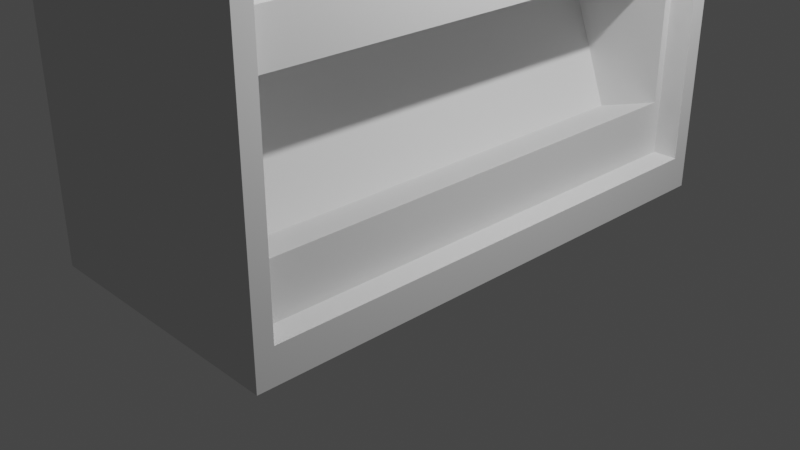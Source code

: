 # Source: vending_machine_2.blend  (saved by Blender 2.80.55; exported with 4.5.12 LTS)
import bpy
from mathutils import Matrix  # noqa: F401  (used for matrix-valued properties, if any)

bpy.ops.wm.read_factory_settings(use_empty=True)
scene = bpy.context.scene
scene.name = 'Scene'

# ---- collections
col_collection = bpy.data.collections.new('Collection'); scene.collection.children.link(col_collection)

# ---- world
world_world = bpy.data.worlds.new('World'); scene.world = world_world
world_world.use_nodes = True; world_world.node_tree.nodes.clear()
_N = world_world.node_tree.nodes; _L = world_world.node_tree.links
n0 = _N.new('ShaderNodeOutputWorld'); n0.name = 'World Output'; n0.location = (300, 300)
n1 = _N.new('ShaderNodeBackground'); n1.name = 'Background'; n1.location = (10, 300)
n1.inputs[0].default_value = (0.05088, 0.05088, 0.05088, 1.0)
_L.new(n1.outputs[0], n0.inputs[0])
n0.is_active_output = True
world_world.color = (0.05088, 0.05088, 0.05088)
world_world.use_sun_shadow = False
world_world.sun_shadow_jitter_overblur = 0.0

# ---- cameras
cam_camera = bpy.data.cameras.new('Camera')
cam_camera.clip_end = 100.0
cam_camera.ortho_scale = 7.314
cam_camera.dof.focus_distance = 0.0
cam_camera.dof.aperture_fstop = 128.0

# ---- lights
light_light = bpy.data.lights.new('Light', 'POINT')
light_light.transmission_factor = 0.0
light_light.cutoff_distance = 30.0
light_light.energy = 1000.0
light_light.shadow_buffer_clip_start = 1.001
light_light.shadow_soft_size = 0.1
light_light.shadow_maximum_resolution = 0.006
light_light.use_absolute_resolution = True

# ---- meshes
me_cube_001 = bpy.data.meshes.new('Cube.001')
me_cube_001.from_pydata([(-1.006, -0.9403, -0.9958), (-1.006, -0.9403, 1.031), (-1.006, 0.9435, -0.9958), (-1.006, 0.9435, 1.031), (0.9943, -0.8775, -0.928), (0.9943, -0.8775, 0.9632), (0.9943, 0.8807, -0.928), (0.9943, 0.8807, 0.9632), (-1.006, 0.3621, -0.9958), (-1.006, 0.3621, 1.031), (0.9943, 0.3621, -0.928), (0.9943, 0.3621, 0.9632), (-1.006, -0.9403, 0.01761), (-1.006, 0.9435, 0.01761), (0.9943, 0.8807, 0.01761), (0.9943, -0.8775, 0.01761), (-1.006, 0.3621, 0.01761), (-1.006, 0.9435, -0.8541), (0.9943, 0.8807, -0.8541), (0.9943, -0.8775, -0.8541), (-1.006, 0.3621, -0.8541), (-1.006, -0.9403, -0.8541), (-1.006, -0.9403, 0.3547), (-1.006, 0.9435, 0.3547), (0.9943, 0.8807, 0.3547), (0.9943, -0.8775, 0.3547), (-1.006, 0.3621, 0.3547), (-1.006, -0.9403, -0.5169), (-1.006, 0.9435, -0.5169), (0.9943, 0.8807, -0.5169), (0.9943, -0.8775, -0.5169), (-1.006, 0.3621, -0.5169), (0.9943, 0.9435, -0.8541), (0.9943, 0.9435, -0.9958), (0.9943, 0.3621, -0.9958), (0.9943, 0.3621, 1.031), (0.9943, -0.9403, 1.031), (0.9943, -0.9403, -0.8541), (0.9943, -0.9403, -0.9958), (0.9943, 0.9435, 1.031), (0.9943, 0.9435, 0.3547), (0.9943, 0.9435, 0.01761), (0.9943, -0.9403, 0.3547), (0.9943, -0.9403, 0.01761), (0.9943, 0.9435, -0.5169), (0.9943, -0.9403, -0.5169), (0.8113, 0.3621, -0.8207), (0.8113, 0.3621, -0.928), (0.8113, 0.3884, 0.3264), (0.8113, 0.3884, 0.04597), (0.8113, 0.8544, 0.04597), (0.8113, -0.8172, 0.01761), (0.8113, 0.3018, -0.4565), (0.8113, -0.8465, -0.8207), (0.8113, 0.8497, -0.8207), (0.8113, 0.3018, 0.9029), (0.8113, 0.8544, 0.3264), (0.8113, -0.8172, 0.3547), (0.8113, -0.8465, -0.5503), (0.8113, 0.8497, -0.5503), (0.8113, 0.8807, -0.928), (0.8113, -0.8172, 0.9029), (0.8113, -0.8775, -0.928), (0.8113, 0.8807, 0.9632), (0.8113, 0.3621, -0.8541), (0.8113, -0.8775, -0.8541), (0.8113, 0.8807, -0.8541), (0.8113, 0.3621, -0.5503), (0.8113, -0.8172, -0.4565), (0.8113, 0.8807, -0.5169), (-0.01558, 0.3621, -0.6071), (0.3445, 0.3621, -0.8602), (0.3445, -0.8465, -0.8602), (0.3445, 0.8497, -0.8602), (-0.01558, -0.8465, -0.6071), (-0.01558, 0.8497, -0.6071), (0.8113, 0.3018, 0.3547), (0.8113, 0.3018, 0.01761), (0.8113, 0.8807, 0.01761), (0.8113, 0.8807, 0.3547), (0.7392, 0.4207, 0.2915), (0.7392, 0.4207, 0.08082), (0.7392, 0.8221, 0.08082), (0.7392, 0.8221, 0.2915), (0.7392, 0.3884, 0.3264), (0.7392, 0.3884, 0.04597), (0.7392, 0.8544, 0.04597), (0.7392, 0.8544, 0.3264), (0.6809, 0.4207, 0.2915), (0.6809, 0.4207, 0.08082), (0.6809, 0.8221, 0.08082), (0.6809, 0.8221, 0.2915), (0.8113, 0.3621, 0.3547), (0.8113, 0.3621, 0.01761), (0.8113, 0.3621, 0.9632), (0.8113, 0.3621, -0.5169), (0.8113, -0.8775, -0.5169), (0.8113, -0.8775, 0.9632), (0.8113, -0.8775, 0.3547), (0.8113, -0.8775, 0.01761), (0.6719, 0.3018, 0.01761), (0.6719, -0.8172, 0.01761), (0.6719, 0.3018, 0.3547), (0.6719, -0.8172, 0.3547), (0.6719, 0.3018, 0.9029), (0.6719, 0.3018, -0.4565), (0.6719, -0.8172, -0.4565), (0.6719, -0.8172, 0.9029), (0.8113, 0.8245, -0.4584), (0.8113, 0.8245, -0.2561), (0.8113, 0.4182, -0.2561), (0.8113, 0.4182, -0.4584), (0.8113, 0.8245, -0.2561), (0.8113, 0.8245, -0.4584), (0.8113, 0.4182, -0.4584), (0.8113, 0.4182, -0.2561), (0.1987, 0.8245, -0.3019), (0.5225, 0.8245, -0.4853), (0.5225, 0.4182, -0.4853), (0.1987, 0.4182, -0.3019)], [], [(26, 9, 3, 23), (23, 3, 39, 40), (24, 7, 63, 79), (42, 36, 1, 22), (8, 34, 38, 0), (35, 9, 1, 36), (39, 3, 9, 35), (2, 33, 34, 8), (11, 5, 97, 94), (22, 1, 9, 26), (27, 12, 16, 31), (30, 19, 65, 96), (45, 43, 12, 27), (10, 6, 60, 47), (28, 13, 41, 44), (31, 16, 13, 28), (8, 20, 17, 2), (2, 17, 32, 33), (18, 29, 69, 66), (38, 37, 21, 0), (6, 18, 66, 60), (0, 21, 20, 8), (12, 22, 26, 16), (25, 15, 99, 98), (43, 42, 22, 12), (14, 24, 79, 78), (13, 23, 40, 41), (16, 26, 23, 13), (20, 31, 28, 17), (17, 28, 44, 32), (15, 30, 96, 99), (37, 45, 27, 21), (7, 11, 94, 63), (21, 27, 31, 20), (18, 6, 33, 32), (6, 10, 34, 33), (5, 11, 35, 36), (4, 19, 37, 38), (10, 4, 38, 34), (11, 7, 39, 35), (24, 14, 41, 40), (15, 25, 42, 43), (29, 18, 32, 44), (19, 30, 45, 37), (7, 24, 40, 39), (25, 5, 36, 42), (14, 29, 44, 41), (30, 15, 43, 45), (61, 57, 103, 107), (79, 63, 94, 92), (110, 111, 114, 115), (76, 55, 104, 102), (47, 64, 65, 62), (60, 66, 64, 47), (50, 56, 87, 86), (68, 52, 105, 106), (59, 67, 70, 75), (58, 53, 72, 74), (19, 4, 62, 65), (5, 25, 98, 97), (4, 10, 47, 62), (29, 14, 78, 69), (46, 53, 65, 64), (54, 46, 64, 66), (58, 67, 95, 96), (67, 59, 69, 95), (59, 54, 66, 69), (53, 58, 96, 65), (71, 70, 74, 72), (73, 75, 70, 71), (46, 54, 73, 71), (54, 59, 75, 73), (67, 58, 74, 70), (53, 46, 71, 72), (49, 48, 92, 93), (50, 49, 93, 78), (48, 56, 79, 92), (56, 50, 78, 79), (82, 83, 91, 90), (49, 50, 86, 85), (56, 48, 84, 87), (48, 49, 85, 84), (81, 80, 84, 85), (82, 81, 85, 86), (80, 83, 87, 84), (83, 82, 86, 87), (90, 91, 88, 89), (81, 82, 90, 89), (83, 80, 88, 91), (80, 81, 89, 88), (76, 77, 93, 92), (55, 76, 92, 94), (77, 52, 95, 93), (52, 68, 96, 95), (61, 55, 94, 97), (51, 57, 98, 99), (57, 61, 97, 98), (68, 51, 99, 96), (102, 104, 107, 103), (105, 100, 101, 106), (100, 102, 103, 101), (55, 61, 107, 104), (52, 77, 100, 105), (77, 76, 102, 100), (51, 68, 106, 101), (57, 51, 101, 103), (69, 78, 109, 108), (78, 93, 110, 109), (93, 95, 111, 110), (95, 69, 108, 111), (112, 115, 119, 116), (111, 108, 113, 114), (109, 110, 115, 112), (108, 109, 112, 113), (117, 116, 119, 118), (113, 112, 116, 117), (115, 114, 118, 119), (114, 113, 117, 118)])
_uv = me_cube_001.uv_layers.new(name='UVMap')
_uv.uv.foreach_set('vector', [0.5416, 0.1728, 0.625, 0.1728, 0.625, 0.25, 0.5416, 0.25, 0.5416, 0.25, 0.625, 0.25, 0.625, 0.5, 0.5416, 0.5, 0.5416, 0.5083, 0.6166, 0.5083, 0.6166, 0.5083, 0.5416, 0.5083, 0.5416, 0.75, 0.625, 0.75, 0.625, 1.0, 0.5416, 1.0, 0.125, 0.5772, 0.375, 0.5772, 0.375, 0.75, 0.125, 0.75, 0.625, 0.5772, 0.875, 0.5772, 0.875, 0.75, 0.625, 0.75, 0.625, 0.5, 0.875, 0.5, 0.875, 0.5772, 0.625, 0.5772, 0.125, 0.5, 0.375, 0.5, 0.375, 0.5772, 0.125, 0.5772, 0.6166, 0.5772, 0.6166, 0.7417, 0.6166, 0.7417, 0.6166, 0.5772, 0.5416, 0.0, 0.625, 0.0, 0.625, 0.1728, 0.5416, 0.1728, 0.4341, 0.0, 0.5, 0.0, 0.5, 0.1728, 0.4341, 0.1728, 0.4341, 0.7417, 0.3925, 0.7417, 0.3925, 0.7417, 0.4341, 0.7417, 0.4341, 0.75, 0.5, 0.75, 0.5, 1.0, 0.4341, 1.0, 0.3834, 0.5772, 0.3834, 0.5083, 0.3834, 0.5083, 0.3834, 0.5772, 0.4341, 0.25, 0.5, 0.25, 0.5, 0.5, 0.4341, 0.5, 0.4341, 0.1728, 0.5, 0.1728, 0.5, 0.25, 0.4341, 0.25, 0.375, 0.1728, 0.3925, 0.1728, 0.3925, 0.25, 0.375, 0.25, 0.375, 0.25, 0.3925, 0.25, 0.3925, 0.5, 0.375, 0.5, 0.3925, 0.5083, 0.4341, 0.5083, 0.4341, 0.5083, 0.3925, 0.5083, 0.375, 0.75, 0.3925, 0.75, 0.3925, 1.0, 0.375, 1.0, 0.3834, 0.5083, 0.3925, 0.5083, 0.3925, 0.5083, 0.3834, 0.5083, 0.375, 0.0, 0.3925, 0.0, 0.3925, 0.1728, 0.375, 0.1728, 0.5, 0.0, 0.5416, 0.0, 0.5416, 0.1728, 0.5, 0.1728, 0.5416, 0.7417, 0.5, 0.7417, 0.5, 0.7417, 0.5416, 0.7417, 0.5, 0.75, 0.5416, 0.75, 0.5416, 1.0, 0.5, 1.0, 0.5, 0.5083, 0.5416, 0.5083, 0.5416, 0.5083, 0.5, 0.5083, 0.5, 0.25, 0.5416, 0.25, 0.5416, 0.5, 0.5, 0.5, 0.5, 0.1728, 0.5416, 0.1728, 0.5416, 0.25, 0.5, 0.25, 0.3925, 0.1728, 0.4341, 0.1728, 0.4341, 0.25, 0.3925, 0.25, 0.3925, 0.25, 0.4341, 0.25, 0.4341, 0.5, 0.3925, 0.5, 0.5, 0.7417, 0.4341, 0.7417, 0.4341, 0.7417, 0.5, 0.7417, 0.3925, 0.75, 0.4341, 0.75, 0.4341, 1.0, 0.3925, 1.0, 0.6166, 0.5083, 0.6166, 0.5772, 0.6166, 0.5772, 0.6166, 0.5083, 0.3925, 0.0, 0.4341, 0.0, 0.4341, 0.1728, 0.3925, 0.1728, 0.3925, 0.5083, 0.3834, 0.5083, 0.375, 0.5, 0.3925, 0.5, 0.3834, 0.5083, 0.3834, 0.5772, 0.375, 0.5772, 0.375, 0.5, 0.6166, 0.7417, 0.6166, 0.5772, 0.625, 0.5772, 0.625, 0.75, 0.3834, 0.7417, 0.3925, 0.7417, 0.3925, 0.75, 0.375, 0.75, 0.3834, 0.5772, 0.3834, 0.7417, 0.375, 0.75, 0.375, 0.5772, 0.6166, 0.5772, 0.6166, 0.5083, 0.625, 0.5, 0.625, 0.5772, 0.5416, 0.5083, 0.5, 0.5083, 0.5, 0.5, 0.5416, 0.5, 0.5, 0.7417, 0.5416, 0.7417, 0.5416, 0.75, 0.5, 0.75, 0.4341, 0.5083, 0.3925, 0.5083, 0.3925, 0.5, 0.4341, 0.5, 0.3925, 0.7417, 0.4341, 0.7417, 0.4341, 0.75, 0.3925, 0.75, 0.6166, 0.5083, 0.5416, 0.5083, 0.5416, 0.5, 0.625, 0.5, 0.5416, 0.7417, 0.6166, 0.7417, 0.625, 0.75, 0.5416, 0.75, 0.5, 0.5083, 0.4341, 0.5083, 0.4341, 0.5, 0.5, 0.5, 0.4341, 0.7417, 0.5, 0.7417, 0.5, 0.75, 0.4341, 0.75, 0.6092, 0.7337, 0.5416, 0.7337, 0.5416, 0.7337, 0.6092, 0.7337, 0.5416, 0.5083, 0.6166, 0.5083, 0.6166, 0.5772, 0.5416, 0.5772, 0.4931, 0.5697, 0.441, 0.5697, 0.441, 0.5697, 0.4931, 0.5697, 0.5416, 0.5852, 0.6092, 0.5852, 0.6092, 0.5852, 0.5416, 0.5852, 0.3834, 0.5772, 0.3925, 0.5772, 0.3925, 0.7417, 0.3834, 0.7417, 0.3834, 0.5083, 0.3925, 0.5083, 0.3925, 0.5772, 0.3834, 0.5772, 0.5035, 0.5118, 0.5381, 0.5118, 0.5381, 0.5118, 0.5035, 0.5118, 0.4415, 0.7337, 0.4415, 0.5852, 0.4415, 0.5852, 0.4415, 0.7337, 0.4299, 0.5125, 0.4299, 0.5772, 0.4299, 0.5772, 0.4299, 0.5125, 0.4299, 0.7375, 0.3966, 0.7375, 0.3966, 0.7375, 0.4299, 0.7375, 0.3925, 0.7417, 0.3834, 0.7417, 0.3834, 0.7417, 0.3925, 0.7417, 0.6166, 0.7417, 0.5416, 0.7417, 0.5416, 0.7417, 0.6166, 0.7417, 0.3834, 0.7417, 0.3834, 0.5772, 0.3834, 0.5772, 0.3834, 0.7417, 0.4341, 0.5083, 0.5, 0.5083, 0.5, 0.5083, 0.4341, 0.5083, 0.3966, 0.5772, 0.3966, 0.7375, 0.3925, 0.7417, 0.3925, 0.5772, 0.3966, 0.5125, 0.3966, 0.5772, 0.3925, 0.5772, 0.3925, 0.5083, 0.4299, 0.7375, 0.4299, 0.5772, 0.4341, 0.5772, 0.4341, 0.7417, 0.4299, 0.5772, 0.4299, 0.5125, 0.4341, 0.5083, 0.4341, 0.5772, 0.4299, 0.5125, 0.3966, 0.5125, 0.3925, 0.5083, 0.4341, 0.5083, 0.3966, 0.7375, 0.4299, 0.7375, 0.4341, 0.7417, 0.3925, 0.7417, 0.3966, 0.5772, 0.4299, 0.5772, 0.4299, 0.7375, 0.3966, 0.7375, 0.3966, 0.5125, 0.4299, 0.5125, 0.4299, 0.5772, 0.3966, 0.5772, 0.3966, 0.5772, 0.3966, 0.5125, 0.3966, 0.5125, 0.3966, 0.5772, 0.3966, 0.5125, 0.4299, 0.5125, 0.4299, 0.5125, 0.3966, 0.5125, 0.4299, 0.5772, 0.4299, 0.7375, 0.4299, 0.7375, 0.4299, 0.5772, 0.3966, 0.7375, 0.3966, 0.5772, 0.3966, 0.5772, 0.3966, 0.7375, 0.5035, 0.5737, 0.5381, 0.5737, 0.5416, 0.5772, 0.5, 0.5772, 0.5035, 0.5118, 0.5035, 0.5737, 0.5, 0.5772, 0.5, 0.5083, 0.5381, 0.5737, 0.5381, 0.5118, 0.5416, 0.5083, 0.5416, 0.5772, 0.5381, 0.5118, 0.5035, 0.5118, 0.5, 0.5083, 0.5416, 0.5083, 0.5078, 0.5161, 0.5338, 0.5161, 0.5338, 0.5161, 0.5078, 0.5161, 0.5035, 0.5737, 0.5035, 0.5118, 0.5035, 0.5118, 0.5035, 0.5737, 0.5381, 0.5118, 0.5381, 0.5737, 0.5381, 0.5737, 0.5381, 0.5118, 0.5381, 0.5737, 0.5035, 0.5737, 0.5035, 0.5737, 0.5381, 0.5737, 0.5078, 0.5694, 0.5338, 0.5694, 0.5381, 0.5737, 0.5035, 0.5737, 0.5078, 0.5161, 0.5078, 0.5694, 0.5035, 0.5737, 0.5035, 0.5118, 0.5338, 0.5694, 0.5338, 0.5161, 0.5381, 0.5118, 0.5381, 0.5737, 0.5338, 0.5161, 0.5078, 0.5161, 0.5035, 0.5118, 0.5381, 0.5118, 0.5078, 0.5161, 0.5338, 0.5161, 0.5338, 0.5694, 0.5078, 0.5694, 0.5078, 0.5694, 0.5078, 0.5161, 0.5078, 0.5161, 0.5078, 0.5694, 0.5338, 0.5161, 0.5338, 0.5694, 0.5338, 0.5694, 0.5338, 0.5161, 0.5338, 0.5694, 0.5078, 0.5694, 0.5078, 0.5694, 0.5338, 0.5694, 0.5416, 0.5852, 0.5, 0.5852, 0.5, 0.5772, 0.5416, 0.5772, 0.6092, 0.5852, 0.5416, 0.5852, 0.5416, 0.5772, 0.6166, 0.5772, 0.5, 0.5852, 0.4415, 0.5852, 0.4341, 0.5772, 0.5, 0.5772, 0.4415, 0.5852, 0.4415, 0.7337, 0.4341, 0.7417, 0.4341, 0.5772, 0.6092, 0.7337, 0.6092, 0.5852, 0.6166, 0.5772, 0.6166, 0.7417, 0.5, 0.7337, 0.5416, 0.7337, 0.5416, 0.7417, 0.5, 0.7417, 0.5416, 0.7337, 0.6092, 0.7337, 0.6166, 0.7417, 0.5416, 0.7417, 0.4415, 0.7337, 0.5, 0.7337, 0.5, 0.7417, 0.4341, 0.7417, 0.5416, 0.5852, 0.6092, 0.5852, 0.6092, 0.7337, 0.5416, 0.7337, 0.4415, 0.5852, 0.5, 0.5852, 0.5, 0.7337, 0.4415, 0.7337, 0.5, 0.5852, 0.5416, 0.5852, 0.5416, 0.7337, 0.5, 0.7337, 0.6092, 0.5852, 0.6092, 0.7337, 0.6092, 0.7337, 0.6092, 0.5852, 0.4415, 0.5852, 0.5, 0.5852, 0.5, 0.5852, 0.4415, 0.5852, 0.5, 0.5852, 0.5416, 0.5852, 0.5416, 0.5852, 0.5, 0.5852, 0.5, 0.7337, 0.4415, 0.7337, 0.4415, 0.7337, 0.5, 0.7337, 0.5416, 0.7337, 0.5, 0.7337, 0.5, 0.7337, 0.5416, 0.7337, 0.4341, 0.5083, 0.5, 0.5083, 0.4931, 0.5158, 0.441, 0.5158, 0.5, 0.5083, 0.5, 0.5772, 0.4931, 0.5697, 0.4931, 0.5158, 0.5, 0.5772, 0.4341, 0.5772, 0.441, 0.5697, 0.4931, 0.5697, 0.4341, 0.5772, 0.4341, 0.5083, 0.441, 0.5158, 0.441, 0.5697, 0.4931, 0.5158, 0.4931, 0.5697, 0.4931, 0.5697, 0.4931, 0.5158, 0.441, 0.5697, 0.441, 0.5158, 0.441, 0.5158, 0.441, 0.5697, 0.4931, 0.5158, 0.4931, 0.5697, 0.4931, 0.5697, 0.4931, 0.5158, 0.441, 0.5158, 0.4931, 0.5158, 0.4931, 0.5158, 0.441, 0.5158, 0.441, 0.5158, 0.4931, 0.5158, 0.4931, 0.5697, 0.441, 0.5697, 0.441, 0.5158, 0.4931, 0.5158, 0.4931, 0.5158, 0.441, 0.5158, 0.4931, 0.5697, 0.441, 0.5697, 0.441, 0.5697, 0.4931, 0.5697, 0.441, 0.5697, 0.441, 0.5158, 0.441, 0.5158, 0.441, 0.5697])
me_cube_001.use_remesh_preserve_volume = False
me_cube_001.use_remesh_preserve_attributes = False
me_cube_001.use_mirror_vertex_groups = False
me_cube_001.update()
me_plane = bpy.data.meshes.new('Plane')
me_plane.from_pydata([(-0.376, 0.1954, 0.1241), (-0.806, 0.1954, 0.1241), (0.4841, 0.1954, 0.1241), (0.05403, -0.9736, 0.1241), (-1.115, -0.2346, 0.1241), (0.4841, -0.2346, 0.1241), (-0.376, -0.9736, 0.1241), (-1.115, -0.1136, 0.1241), (-1.115, 0.1954, 0.1241), (0.4841, -0.9736, 0.1241), (0.1751, -0.9736, 0.1241), (-1.115, -0.9736, 0.1241), (-1.115, -0.6647, 0.1241), (-0.6849, -0.5436, 0.005153), (-0.376, -0.5436, 0.005153), (-0.376, -0.2346, 0.005153), (-0.6849, -0.2346, 0.005153), (0.1751, -0.5436, 0.005153), (0.4841, -0.5436, 0.005153), (0.4841, -0.2346, 0.005153), (0.1751, -0.2346, 0.005153), (-0.2549, -0.5436, 0.005153), (0.05403, -0.5436, 0.005153), (0.05403, -0.2346, 0.005153), (-0.2549, -0.2346, 0.005153), (-0.2549, -0.9736, 0.005153), (0.05403, -0.9736, 0.005153), (0.05403, -0.6647, 0.005153), (-0.2549, -0.6647, 0.005153), (0.1751, -0.9736, 0.005153), (0.4841, -0.9736, 0.005153), (0.4841, -0.6647, 0.005153), (0.1751, -0.6647, 0.005153), (-1.115, -0.5436, 0.005153), (-0.806, -0.5436, 0.005153), (-0.806, -0.2346, 0.005153), (-1.115, -0.2346, 0.005153), (-1.115, -0.9736, 0.005153), (-0.806, -0.9736, 0.005153), (-0.806, -0.6647, 0.005153), (-1.115, -0.6647, 0.005153), (-0.6849, -0.9736, 0.005153), (-0.376, -0.9736, 0.005153), (-0.376, -0.6647, 0.005153), (-0.6849, -0.6647, 0.005153), (-1.115, -0.1136, 0.005153), (-0.806, -0.1136, 0.005153), (-0.806, 0.1954, 0.005153), (-1.115, 0.1954, 0.005153), (-0.6849, -0.1136, 0.005153), (-0.376, -0.1136, 0.005153), (-0.376, 0.1954, 0.005153), (-0.6849, 0.1954, 0.005153), (-0.2549, -0.1136, 0.005153), (0.05403, -0.1136, 0.005153), (0.05403, 0.1954, 0.005153), (-0.2549, 0.1954, 0.005153), (0.1751, -0.1136, 0.005153), (0.4841, -0.1136, 0.005153), (0.4841, 0.1954, 0.005153), (0.1751, 0.1954, 0.005153), (-0.6849, 0.1954, 0.1241), (0.1751, 0.1954, 0.1241), (-0.6849, -0.5436, 0.1241), (0.1751, -0.5436, 0.1241), (0.1751, -0.2346, 0.1241), (-0.2549, -0.2346, 0.1241), (0.05403, -0.2346, 0.1241), (0.05403, -0.6647, 0.1241), (0.1751, -0.6647, 0.1241), (-0.806, -0.5436, 0.1241), (-0.806, -0.6647, 0.1241), (-0.6849, -0.6647, 0.1241), (-0.6849, -0.1136, 0.1241), (-0.2549, -0.1136, 0.1241), (0.1751, -0.1136, 0.1241), (0.4841, -0.1136, 0.1241), (0.05403, -0.1136, 0.1241), (0.05403, 0.1954, 0.1241), (-0.2549, 0.1954, 0.1241), (-0.376, -0.1136, 0.1241), (-0.806, -0.1136, 0.1241), (-0.376, -0.6647, 0.1241), (-0.6849, -0.9736, 0.1241), (-0.806, -0.9736, 0.1241), (-0.806, -0.2346, 0.1241), (-1.115, -0.5436, 0.1241), (0.4841, -0.6647, 0.1241), (-0.2549, -0.6647, 0.1241), (-0.2549, -0.9736, 0.1241), (0.05403, -0.5436, 0.1241), (-0.2549, -0.5436, 0.1241), (0.4841, -0.5436, 0.1241), (-0.376, -0.2346, 0.1241), (-0.6849, -0.2346, 0.1241), (-0.376, -0.5436, 0.1241), (0.1603, 0.4486, -0.7814), (-1.125, 0.4486, -0.7814), (0.1603, 0.8972, -0.7814), (-1.125, 0.8972, -0.7814), (0.1603, 0.4486, 0.1872), (-1.125, 0.4486, 0.1872), (0.1603, 0.8972, 0.1872), (-1.125, 0.8972, 0.1872), (0.07262, 0.8095, 0.1872), (-1.037, 0.8095, 0.1872), (-1.037, 0.5364, 0.1872), (0.07262, 0.5364, 0.1872), (-1.037, 0.8095, 0.1872), (0.07262, 0.8095, 0.1872), (0.07262, 0.5364, 0.1872), (-1.037, 0.5364, 0.1872), (-1.037, 0.8095, 0.01167), (0.07262, 0.8095, 0.01167), (0.07262, 0.5364, 0.01167), (-1.037, 0.5364, 0.01167)], [], [(13, 16, 15, 14), (17, 20, 19, 18), (21, 24, 23, 22), (25, 28, 27, 26), (29, 32, 31, 30), (33, 36, 35, 34), (37, 40, 39, 38), (41, 44, 43, 42), (45, 48, 47, 46), (49, 52, 51, 50), (53, 56, 55, 54), (57, 60, 59, 58), (20, 17, 64, 65), (39, 40, 12, 71), (60, 57, 75, 62), (47, 48, 8, 1), (17, 18, 92, 64), (30, 31, 87, 9), (38, 39, 71, 84), (57, 58, 76, 75), (50, 51, 0, 80), (37, 38, 84, 11), (31, 32, 69, 87), (52, 49, 73, 61), (58, 59, 2, 76), (23, 24, 66, 67), (32, 29, 10, 69), (49, 50, 80, 73), (25, 26, 3, 89), (22, 23, 67, 90), (43, 44, 72, 82), (36, 33, 86, 4), (24, 21, 91, 66), (42, 43, 82, 6), (15, 16, 94, 93), (21, 22, 90, 91), (44, 41, 83, 72), (14, 15, 93, 95), (35, 36, 4, 85), (54, 55, 78, 77), (16, 13, 63, 94), (34, 35, 85, 70), (56, 53, 74, 79), (13, 14, 95, 63), (18, 19, 5, 92), (33, 34, 70, 86), (53, 54, 77, 74), (27, 28, 88, 68), (40, 37, 11, 12), (51, 52, 61, 0), (19, 20, 65, 5), (29, 30, 9, 10), (45, 46, 81, 7), (28, 25, 89, 88), (48, 45, 7, 8), (46, 47, 1, 81), (55, 56, 79, 78), (26, 27, 68, 3), (41, 42, 6, 83), (59, 60, 62, 2), (75, 76, 2, 62), (74, 77, 78, 79), (73, 80, 0, 61), (7, 81, 1, 8), (83, 6, 82, 72), (11, 84, 71, 12), (86, 70, 85, 4), (10, 9, 87, 69), (89, 3, 68, 88), (91, 90, 67, 66), (64, 92, 5, 65), (63, 95, 93, 94), (96, 97, 99, 98), (98, 99, 103, 102), (105, 106, 111, 108), (100, 101, 97, 96), (98, 102, 100, 96), (103, 99, 97, 101), (102, 103, 105, 104), (103, 101, 106, 105), (101, 100, 107, 106), (100, 102, 104, 107), (108, 111, 115, 112), (104, 105, 108, 109), (106, 107, 110, 111), (107, 104, 109, 110), (113, 112, 115, 114), (109, 108, 112, 113), (111, 110, 114, 115), (110, 109, 113, 114)])
_uv = me_plane.uv_layers.new(name='UVMap')
_uv.uv.foreach_set('vector', [0.2852, 0.2852, 0.2852, 0.4648, 0.4648, 0.4648, 0.4648, 0.2852, 0.7852, 0.2852, 0.7852, 0.4648, 0.9648, 0.4648, 0.9648, 0.2852, 0.5352, 0.2852, 0.5352, 0.4648, 0.7148, 0.4648, 0.7148, 0.2852, 0.5352, 0.03519, 0.5352, 0.2148, 0.7148, 0.2148, 0.7148, 0.03519, 0.7852, 0.03519, 0.7852, 0.2148, 0.9648, 0.2148, 0.9648, 0.03519, 0.03519, 0.2852, 0.03519, 0.4648, 0.2148, 0.4648, 0.2148, 0.2852, 0.03519, 0.03519, 0.03519, 0.2148, 0.2148, 0.2148, 0.2148, 0.03519, 0.2852, 0.03519, 0.2852, 0.2148, 0.4648, 0.2148, 0.4648, 0.03519, 0.03519, 0.5352, 0.03519, 0.7148, 0.2148, 0.7148, 0.2148, 0.5352, 0.2852, 0.5352, 0.2852, 0.7148, 0.4648, 0.7148, 0.4648, 0.5352, 0.5352, 0.5352, 0.5352, 0.7148, 0.7148, 0.7148, 0.7148, 0.5352, 0.7852, 0.5352, 0.7852, 0.7148, 0.9648, 0.7148, 0.9648, 0.5352, 0.7852, 0.4648, 0.7852, 0.2852, 0.7852, 0.2852, 0.7852, 0.4648, 0.2148, 0.2148, 0.03519, 0.2148, 0.03519, 0.2148, 0.2148, 0.2148, 0.7852, 0.7148, 0.7852, 0.5352, 0.7852, 0.5352, 0.7852, 0.7148, 0.2148, 0.7148, 0.03519, 0.7148, 0.03519, 0.7148, 0.2148, 0.7148, 0.7852, 0.2852, 0.9648, 0.2852, 0.9648, 0.2852, 0.7852, 0.2852, 0.9648, 0.03519, 0.9648, 0.2148, 0.9648, 0.2148, 0.9648, 0.03519, 0.2148, 0.03519, 0.2148, 0.2148, 0.2148, 0.2148, 0.2148, 0.03519, 0.7852, 0.5352, 0.9648, 0.5352, 0.9648, 0.5352, 0.7852, 0.5352, 0.4648, 0.5352, 0.4648, 0.7148, 0.4648, 0.7148, 0.4648, 0.5352, 0.03519, 0.03519, 0.2148, 0.03519, 0.2148, 0.03519, 0.03519, 0.03519, 0.9648, 0.2148, 0.7852, 0.2148, 0.7852, 0.2148, 0.9648, 0.2148, 0.2852, 0.7148, 0.2852, 0.5352, 0.2852, 0.5352, 0.2852, 0.7148, 0.9648, 0.5352, 0.9648, 0.7148, 0.9648, 0.7148, 0.9648, 0.5352, 0.7148, 0.4648, 0.5352, 0.4648, 0.5352, 0.4648, 0.7148, 0.4648, 0.7852, 0.2148, 0.7852, 0.03519, 0.7852, 0.03519, 0.7852, 0.2148, 0.2852, 0.5352, 0.4648, 0.5352, 0.4648, 0.5352, 0.2852, 0.5352, 0.5352, 0.03519, 0.7148, 0.03519, 0.7148, 0.03519, 0.5352, 0.03519, 0.7148, 0.2852, 0.7148, 0.4648, 0.7148, 0.4648, 0.7148, 0.2852, 0.4648, 0.2148, 0.2852, 0.2148, 0.2852, 0.2148, 0.4648, 0.2148, 0.03519, 0.4648, 0.03519, 0.2852, 0.03519, 0.2852, 0.03519, 0.4648, 0.5352, 0.4648, 0.5352, 0.2852, 0.5352, 0.2852, 0.5352, 0.4648, 0.4648, 0.03519, 0.4648, 0.2148, 0.4648, 0.2148, 0.4648, 0.03519, 0.4648, 0.4648, 0.2852, 0.4648, 0.2852, 0.4648, 0.4648, 0.4648, 0.5352, 0.2852, 0.7148, 0.2852, 0.7148, 0.2852, 0.5352, 0.2852, 0.2852, 0.2148, 0.2852, 0.03519, 0.2852, 0.03519, 0.2852, 0.2148, 0.4648, 0.2852, 0.4648, 0.4648, 0.4648, 0.4648, 0.4648, 0.2852, 0.2148, 0.4648, 0.03519, 0.4648, 0.03519, 0.4648, 0.2148, 0.4648, 0.7148, 0.5352, 0.7148, 0.7148, 0.7148, 0.7148, 0.7148, 0.5352, 0.2852, 0.4648, 0.2852, 0.2852, 0.2852, 0.2852, 0.2852, 0.4648, 0.2148, 0.2852, 0.2148, 0.4648, 0.2148, 0.4648, 0.2148, 0.2852, 0.5352, 0.7148, 0.5352, 0.5352, 0.5352, 0.5352, 0.5352, 0.7148, 0.2852, 0.2852, 0.4648, 0.2852, 0.4648, 0.2852, 0.2852, 0.2852, 0.9648, 0.2852, 0.9648, 0.4648, 0.9648, 0.4648, 0.9648, 0.2852, 0.03519, 0.2852, 0.2148, 0.2852, 0.2148, 0.2852, 0.03519, 0.2852, 0.5352, 0.5352, 0.7148, 0.5352, 0.7148, 0.5352, 0.5352, 0.5352, 0.7148, 0.2148, 0.5352, 0.2148, 0.5352, 0.2148, 0.7148, 0.2148, 0.03519, 0.2148, 0.03519, 0.03519, 0.03519, 0.03519, 0.03519, 0.2148, 0.4648, 0.7148, 0.2852, 0.7148, 0.2852, 0.7148, 0.4648, 0.7148, 0.9648, 0.4648, 0.7852, 0.4648, 0.7852, 0.4648, 0.9648, 0.4648, 0.7852, 0.03519, 0.9648, 0.03519, 0.9648, 0.03519, 0.7852, 0.03519, 0.03519, 0.5352, 0.2148, 0.5352, 0.2148, 0.5352, 0.03519, 0.5352, 0.5352, 0.2148, 0.5352, 0.03519, 0.5352, 0.03519, 0.5352, 0.2148, 0.03519, 0.7148, 0.03519, 0.5352, 0.03519, 0.5352, 0.03519, 0.7148, 0.2148, 0.5352, 0.2148, 0.7148, 0.2148, 0.7148, 0.2148, 0.5352, 0.7148, 0.7148, 0.5352, 0.7148, 0.5352, 0.7148, 0.7148, 0.7148, 0.7148, 0.03519, 0.7148, 0.2148, 0.7148, 0.2148, 0.7148, 0.03519, 0.2852, 0.03519, 0.4648, 0.03519, 0.4648, 0.03519, 0.2852, 0.03519, 0.9648, 0.7148, 0.7852, 0.7148, 0.7852, 0.7148, 0.9648, 0.7148, 0.7852, 0.5352, 0.9648, 0.5352, 0.9648, 0.7148, 0.7852, 0.7148, 0.5352, 0.5352, 0.7148, 0.5352, 0.7148, 0.7148, 0.5352, 0.7148, 0.2852, 0.5352, 0.4648, 0.5352, 0.4648, 0.7148, 0.2852, 0.7148, 0.03519, 0.5352, 0.2148, 0.5352, 0.2148, 0.7148, 0.03519, 0.7148, 0.2852, 0.03519, 0.4648, 0.03519, 0.4648, 0.2148, 0.2852, 0.2148, 0.03519, 0.03519, 0.2148, 0.03519, 0.2148, 0.2148, 0.03519, 0.2148, 0.03519, 0.2852, 0.2148, 0.2852, 0.2148, 0.4648, 0.03519, 0.4648, 0.7852, 0.03519, 0.9648, 0.03519, 0.9648, 0.2148, 0.7852, 0.2148, 0.5352, 0.03519, 0.7148, 0.03519, 0.7148, 0.2148, 0.5352, 0.2148, 0.5352, 0.2852, 0.7148, 0.2852, 0.7148, 0.4648, 0.5352, 0.4648, 0.7852, 0.2852, 0.9648, 0.2852, 0.9648, 0.4648, 0.7852, 0.4648, 0.2852, 0.2852, 0.4648, 0.2852, 0.4648, 0.4648, 0.2852, 0.4648, 0.375, 0.0, 0.625, 0.0, 0.625, 0.25, 0.375, 0.25, 0.375, 0.25, 0.625, 0.25, 0.625, 0.5, 0.375, 0.5, 0.6079, 0.5489, 0.6079, 0.7011, 0.6079, 0.7011, 0.6079, 0.5489, 0.375, 0.75, 0.625, 0.75, 0.625, 1.0, 0.375, 1.0, 0.125, 0.5, 0.375, 0.5, 0.375, 0.75, 0.125, 0.75, 0.625, 0.5, 0.875, 0.5, 0.875, 0.75, 0.625, 0.75, 0.375, 0.5, 0.625, 0.5, 0.6079, 0.5489, 0.3921, 0.5489, 0.625, 0.5, 0.625, 0.75, 0.6079, 0.7011, 0.6079, 0.5489, 0.625, 0.75, 0.375, 0.75, 0.3921, 0.7011, 0.6079, 0.7011, 0.375, 0.75, 0.375, 0.5, 0.3921, 0.5489, 0.3921, 0.7011, 0.6079, 0.5489, 0.6079, 0.7011, 0.6079, 0.7011, 0.6079, 0.5489, 0.3921, 0.5489, 0.6079, 0.5489, 0.6079, 0.5489, 0.3921, 0.5489, 0.6079, 0.7011, 0.3921, 0.7011, 0.3921, 0.7011, 0.6079, 0.7011, 0.3921, 0.7011, 0.3921, 0.5489, 0.3921, 0.5489, 0.3921, 0.7011, 0.3921, 0.5489, 0.6079, 0.5489, 0.6079, 0.7011, 0.3921, 0.7011, 0.3921, 0.5489, 0.6079, 0.5489, 0.6079, 0.5489, 0.3921, 0.5489, 0.6079, 0.7011, 0.3921, 0.7011, 0.3921, 0.7011, 0.6079, 0.7011, 0.3921, 0.7011, 0.3921, 0.5489, 0.3921, 0.5489, 0.3921, 0.7011])
me_plane.use_remesh_preserve_volume = False
me_plane.use_remesh_preserve_attributes = False
me_plane.use_mirror_vertex_groups = False
me_plane.update()

# ---- objects
ob_light = bpy.data.objects.new('Light', light_light)
ob_camera = bpy.data.objects.new('Camera', cam_camera)
ob_cube = bpy.data.objects.new('Cube', me_cube_001)
ob_plane = bpy.data.objects.new('Plane', me_plane)

# ---- transforms, parenting, visibility, modifiers, constraints
ob_light.location = (4.076, 1.005, 5.904)
ob_light.rotation_euler = (0.6503, 0.05522, 1.866)
ob_light.lock_rotations_4d = False
ob_light.empty_display_type = 'ARROWS'
ob_light.color = (0.0, 0.0, 0.0, 0.0)
ob_light.lineart.crease_threshold = 0.0
ob_camera.location = (7.359, -6.926, 4.958)
ob_camera.rotation_euler = (1.109, 0.0, 0.8149)
ob_camera.lock_rotations_4d = False
ob_camera.empty_display_type = 'ARROWS'
ob_camera.color = (0.0, 0.0, 0.0, 0.0)
ob_camera.display_type = 'WIRE'
ob_camera.lineart.crease_threshold = 0.0
ob_cube.location = (0.0, 0.0, 5.396)
ob_cube.scale = (1.444, 3.043, 5.468)
ob_cube.lineart.crease_threshold = 0.0
ob_plane.location = (0.9832, 1.891, 6.414)
ob_plane.rotation_euler = (-0.0, 1.571, 0.0)
ob_plane.scale = (0.4273, 0.4273, 0.4273)
ob_plane.lineart.crease_threshold = 0.0

# ---- collection membership
col_collection.objects.link(ob_light)
col_collection.objects.link(ob_camera)
col_collection.objects.link(ob_cube)
col_collection.objects.link(ob_plane)

# ---- scene / render settings (as saved in the file)
scene.camera = ob_camera
scene.frame_start = 1; scene.frame_end = 250; scene.frame_set(1)
scene.render.engine = 'BLENDER_EEVEE_NEXT'
scene.cycles.use_denoising = False
scene.cycles.samples = 128
scene.cycles.sampling_pattern = 'TABULATED_SOBOL'
scene.cycles.use_adaptive_sampling = False
scene.cycles.use_light_tree = False
scene.view_settings.view_transform = 'Filmic'
bpy.context.view_layer.update()
